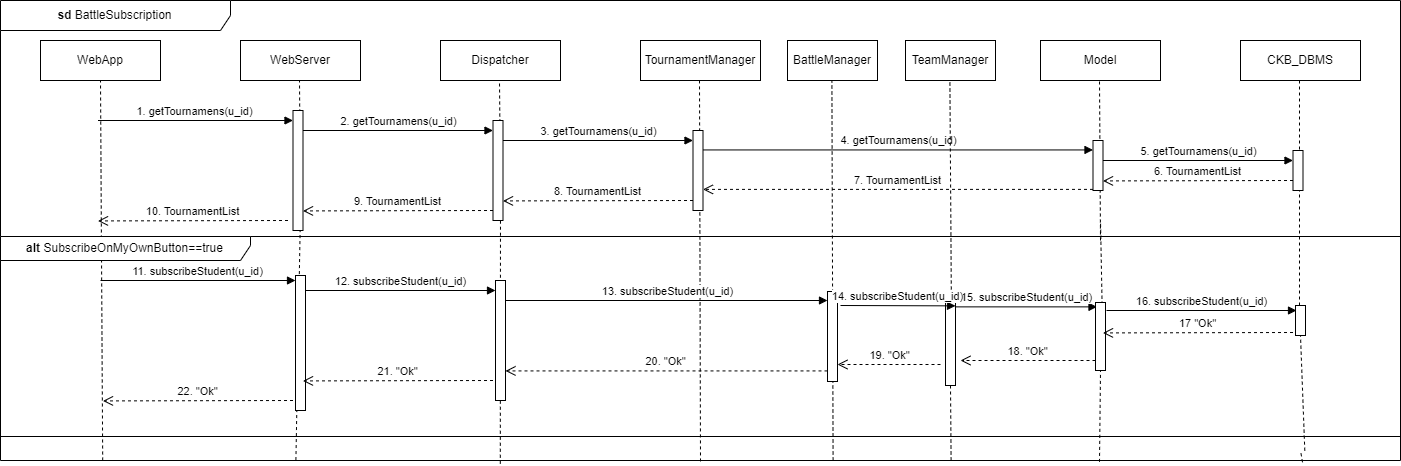

The diagram above was exported from draw.io. Its source (the exported page's mxGraphModel, read from the mxfile embedded in the PNG):
<mxGraphModel dx="1615" dy="815" grid="1" gridSize="10" guides="1" tooltips="1" connect="1" arrows="1" fold="1" page="1" pageScale="1" pageWidth="827" pageHeight="1169" math="0" shadow="0">
  <root>
    <mxCell id="0" />
    <mxCell id="1" parent="0" />
    <mxCell id="YW8DX53lteQ5O1QaX5N_-46" value="&lt;b&gt;sd &lt;/b&gt;BattleSubscription" style="shape=umlFrame;whiteSpace=wrap;html=1;pointerEvents=0;width=230;height=30;" vertex="1" parent="1">
      <mxGeometry x="40" y="40" width="1400" height="460" as="geometry" />
    </mxCell>
    <mxCell id="YW8DX53lteQ5O1QaX5N_-47" value="WebApp" style="rounded=0;whiteSpace=wrap;html=1;" vertex="1" parent="1">
      <mxGeometry x="80" y="80" width="120" height="40" as="geometry" />
    </mxCell>
    <mxCell id="YW8DX53lteQ5O1QaX5N_-48" value="WebServer" style="rounded=0;whiteSpace=wrap;html=1;" vertex="1" parent="1">
      <mxGeometry x="280" y="80" width="120" height="40" as="geometry" />
    </mxCell>
    <mxCell id="YW8DX53lteQ5O1QaX5N_-49" value="Dispatcher" style="rounded=0;whiteSpace=wrap;html=1;" vertex="1" parent="1">
      <mxGeometry x="480" y="80" width="120" height="40" as="geometry" />
    </mxCell>
    <mxCell id="YW8DX53lteQ5O1QaX5N_-50" value="TournamentManager" style="rounded=0;whiteSpace=wrap;html=1;" vertex="1" parent="1">
      <mxGeometry x="680" y="80" width="120" height="40" as="geometry" />
    </mxCell>
    <mxCell id="YW8DX53lteQ5O1QaX5N_-51" value="CKB_DBMS" style="rounded=0;whiteSpace=wrap;html=1;" vertex="1" parent="1">
      <mxGeometry x="1280" y="80" width="120" height="40" as="geometry" />
    </mxCell>
    <mxCell id="YW8DX53lteQ5O1QaX5N_-52" value="Model" style="rounded=0;whiteSpace=wrap;html=1;" vertex="1" parent="1">
      <mxGeometry x="1080" y="80" width="120" height="40" as="geometry" />
    </mxCell>
    <mxCell id="YW8DX53lteQ5O1QaX5N_-53" value="BattleManager" style="rounded=0;whiteSpace=wrap;html=1;" vertex="1" parent="1">
      <mxGeometry x="827" y="80" width="90" height="40" as="geometry" />
    </mxCell>
    <mxCell id="YW8DX53lteQ5O1QaX5N_-54" value="" style="endArrow=none;dashed=1;html=1;rounded=0;entryX=0.5;entryY=1;entryDx=0;entryDy=0;exitX=0.073;exitY=1;exitDx=0;exitDy=0;exitPerimeter=0;" edge="1" parent="1" source="YW8DX53lteQ5O1QaX5N_-46" target="YW8DX53lteQ5O1QaX5N_-47">
      <mxGeometry width="50" height="50" relative="1" as="geometry">
        <mxPoint x="580" y="270" as="sourcePoint" />
        <mxPoint x="630" y="220" as="targetPoint" />
      </mxGeometry>
    </mxCell>
    <mxCell id="YW8DX53lteQ5O1QaX5N_-55" value="" style="endArrow=none;dashed=1;html=1;rounded=0;entryX=0.5;entryY=1;entryDx=0;entryDy=0;" edge="1" parent="1">
      <mxGeometry width="50" height="50" relative="1" as="geometry">
        <mxPoint x="340" y="260" as="sourcePoint" />
        <mxPoint x="339" y="120" as="targetPoint" />
      </mxGeometry>
    </mxCell>
    <mxCell id="YW8DX53lteQ5O1QaX5N_-56" value="" style="endArrow=none;dashed=1;html=1;rounded=0;entryX=0.5;entryY=1;entryDx=0;entryDy=0;" edge="1" parent="1">
      <mxGeometry width="50" height="50" relative="1" as="geometry">
        <mxPoint x="540" y="240" as="sourcePoint" />
        <mxPoint x="539" y="120" as="targetPoint" />
      </mxGeometry>
    </mxCell>
    <mxCell id="YW8DX53lteQ5O1QaX5N_-57" value="" style="endArrow=none;dashed=1;html=1;rounded=0;entryX=0.5;entryY=1;entryDx=0;entryDy=0;exitX=0.5;exitY=1.002;exitDx=0;exitDy=0;exitPerimeter=0;" edge="1" parent="1" source="YW8DX53lteQ5O1QaX5N_-46">
      <mxGeometry width="50" height="50" relative="1" as="geometry">
        <mxPoint x="740" y="560" as="sourcePoint" />
        <mxPoint x="739" y="120" as="targetPoint" />
      </mxGeometry>
    </mxCell>
    <mxCell id="YW8DX53lteQ5O1QaX5N_-58" value="" style="endArrow=none;dashed=1;html=1;rounded=0;entryX=0.5;entryY=1;entryDx=0;entryDy=0;exitX=0.643;exitY=1;exitDx=0;exitDy=0;exitPerimeter=0;" edge="1" parent="1">
      <mxGeometry width="50" height="50" relative="1" as="geometry">
        <mxPoint x="872.5999999999998" y="500.0000000000001" as="sourcePoint" />
        <mxPoint x="871.4" y="120" as="targetPoint" />
      </mxGeometry>
    </mxCell>
    <mxCell id="YW8DX53lteQ5O1QaX5N_-59" value="" style="endArrow=none;dashed=1;html=1;rounded=0;entryX=0.5;entryY=1;entryDx=0;entryDy=0;" edge="1" parent="1">
      <mxGeometry width="50" height="50" relative="1" as="geometry">
        <mxPoint x="1140" y="280" as="sourcePoint" />
        <mxPoint x="1139" y="120" as="targetPoint" />
      </mxGeometry>
    </mxCell>
    <mxCell id="YW8DX53lteQ5O1QaX5N_-60" value="" style="endArrow=none;dashed=1;html=1;rounded=0;entryX=0.5;entryY=1;entryDx=0;entryDy=0;" edge="1" parent="1" source="YW8DX53lteQ5O1QaX5N_-91">
      <mxGeometry width="50" height="50" relative="1" as="geometry">
        <mxPoint x="1339" y="300" as="sourcePoint" />
        <mxPoint x="1339" y="120" as="targetPoint" />
      </mxGeometry>
    </mxCell>
    <mxCell id="YW8DX53lteQ5O1QaX5N_-61" value="" style="endArrow=none;dashed=1;html=1;rounded=0;entryX=0.5;entryY=1;entryDx=0;entryDy=0;exitX=0.211;exitY=0.999;exitDx=0;exitDy=0;exitPerimeter=0;" edge="1" parent="1" source="YW8DX53lteQ5O1QaX5N_-46">
      <mxGeometry width="50" height="50" relative="1" as="geometry">
        <mxPoint x="340" y="560" as="sourcePoint" />
        <mxPoint x="340.0000000000002" y="250" as="targetPoint" />
      </mxGeometry>
    </mxCell>
    <mxCell id="YW8DX53lteQ5O1QaX5N_-62" value="" style="endArrow=none;dashed=1;html=1;rounded=0;entryX=0.5;entryY=1;entryDx=0;entryDy=0;exitX=0.357;exitY=1.007;exitDx=0;exitDy=0;exitPerimeter=0;" edge="1" parent="1" source="YW8DX53lteQ5O1QaX5N_-46">
      <mxGeometry width="50" height="50" relative="1" as="geometry">
        <mxPoint x="540" y="560" as="sourcePoint" />
        <mxPoint x="540.0000000000002" y="230" as="targetPoint" />
      </mxGeometry>
    </mxCell>
    <mxCell id="YW8DX53lteQ5O1QaX5N_-63" value="" style="endArrow=none;dashed=1;html=1;rounded=0;entryX=0.5;entryY=1;entryDx=0;entryDy=0;exitX=0.785;exitY=1.003;exitDx=0;exitDy=0;exitPerimeter=0;" edge="1" parent="1" source="YW8DX53lteQ5O1QaX5N_-87">
      <mxGeometry width="50" height="50" relative="1" as="geometry">
        <mxPoint x="1140" y="560" as="sourcePoint" />
        <mxPoint x="1140" y="260" as="targetPoint" />
      </mxGeometry>
    </mxCell>
    <mxCell id="YW8DX53lteQ5O1QaX5N_-64" value="1. getTournamens(u_id)" style="html=1;verticalAlign=bottom;endArrow=block;curved=0;rounded=0;" edge="1" parent="1">
      <mxGeometry width="80" relative="1" as="geometry">
        <mxPoint x="137.5" y="160" as="sourcePoint" />
        <mxPoint x="332.5" y="160" as="targetPoint" />
      </mxGeometry>
    </mxCell>
    <mxCell id="YW8DX53lteQ5O1QaX5N_-65" value="" style="html=1;points=[[0,0,0,0,5],[0,1,0,0,-5],[1,0,0,0,5],[1,1,0,0,-5]];perimeter=orthogonalPerimeter;outlineConnect=0;targetShapes=umlLifeline;portConstraint=eastwest;newEdgeStyle={&quot;curved&quot;:0,&quot;rounded&quot;:0};" vertex="1" parent="1">
      <mxGeometry x="332.5" y="150" width="10" height="120" as="geometry" />
    </mxCell>
    <mxCell id="YW8DX53lteQ5O1QaX5N_-66" value="" style="html=1;points=[[0,0,0,0,5],[0,1,0,0,-5],[1,0,0,0,5],[1,1,0,0,-5]];perimeter=orthogonalPerimeter;outlineConnect=0;targetShapes=umlLifeline;portConstraint=eastwest;newEdgeStyle={&quot;curved&quot;:0,&quot;rounded&quot;:0};" vertex="1" parent="1">
      <mxGeometry x="732.5" y="170" width="10" height="80" as="geometry" />
    </mxCell>
    <mxCell id="YW8DX53lteQ5O1QaX5N_-67" value="" style="html=1;points=[[0,0,0,0,5],[0,1,0,0,-5],[1,0,0,0,5],[1,1,0,0,-5]];perimeter=orthogonalPerimeter;outlineConnect=0;targetShapes=umlLifeline;portConstraint=eastwest;newEdgeStyle={&quot;curved&quot;:0,&quot;rounded&quot;:0};" vertex="1" parent="1">
      <mxGeometry x="532.5" y="160" width="10" height="100" as="geometry" />
    </mxCell>
    <mxCell id="YW8DX53lteQ5O1QaX5N_-68" value="" style="html=1;points=[[0,0,0,0,5],[0,1,0,0,-5],[1,0,0,0,5],[1,1,0,0,-5]];perimeter=orthogonalPerimeter;outlineConnect=0;targetShapes=umlLifeline;portConstraint=eastwest;newEdgeStyle={&quot;curved&quot;:0,&quot;rounded&quot;:0};" vertex="1" parent="1">
      <mxGeometry x="1132.5" y="180" width="10" height="50" as="geometry" />
    </mxCell>
    <mxCell id="YW8DX53lteQ5O1QaX5N_-69" value="" style="html=1;points=[[0,0,0,0,5],[0,1,0,0,-5],[1,0,0,0,5],[1,1,0,0,-5]];perimeter=orthogonalPerimeter;outlineConnect=0;targetShapes=umlLifeline;portConstraint=eastwest;newEdgeStyle={&quot;curved&quot;:0,&quot;rounded&quot;:0};" vertex="1" parent="1">
      <mxGeometry x="1332.5" y="190" width="10" height="40" as="geometry" />
    </mxCell>
    <mxCell id="YW8DX53lteQ5O1QaX5N_-70" value="2. getTournamens(u_id)" style="html=1;verticalAlign=bottom;endArrow=block;curved=0;rounded=0;" edge="1" parent="1" target="YW8DX53lteQ5O1QaX5N_-67">
      <mxGeometry width="80" relative="1" as="geometry">
        <mxPoint x="342.5" y="170" as="sourcePoint" />
        <mxPoint x="527.5" y="170" as="targetPoint" />
      </mxGeometry>
    </mxCell>
    <mxCell id="YW8DX53lteQ5O1QaX5N_-71" value="3. getTournamens(u_id)" style="html=1;verticalAlign=bottom;endArrow=block;curved=0;rounded=0;" edge="1" parent="1">
      <mxGeometry width="80" relative="1" as="geometry">
        <mxPoint x="542.5" y="180" as="sourcePoint" />
        <mxPoint x="732.5" y="180" as="targetPoint" />
      </mxGeometry>
    </mxCell>
    <mxCell id="YW8DX53lteQ5O1QaX5N_-72" value="4. getTournamens(u_id)" style="html=1;verticalAlign=bottom;endArrow=block;curved=0;rounded=0;" edge="1" parent="1" target="YW8DX53lteQ5O1QaX5N_-68">
      <mxGeometry width="80" relative="1" as="geometry">
        <mxPoint x="742.5" y="189.44" as="sourcePoint" />
        <mxPoint x="932.5" y="189.44" as="targetPoint" />
      </mxGeometry>
    </mxCell>
    <mxCell id="YW8DX53lteQ5O1QaX5N_-73" value="5. getTournamens(u_id)" style="html=1;verticalAlign=bottom;endArrow=block;curved=0;rounded=0;" edge="1" parent="1">
      <mxGeometry width="80" relative="1" as="geometry">
        <mxPoint x="1142.5" y="200" as="sourcePoint" />
        <mxPoint x="1332.5" y="200" as="targetPoint" />
      </mxGeometry>
    </mxCell>
    <mxCell id="YW8DX53lteQ5O1QaX5N_-74" value="6. TournamentList" style="html=1;verticalAlign=bottom;endArrow=open;dashed=1;endSize=8;curved=0;rounded=0;" edge="1" parent="1">
      <mxGeometry relative="1" as="geometry">
        <mxPoint x="1332.5" y="220" as="sourcePoint" />
        <mxPoint x="1142.5" y="220.41999999999996" as="targetPoint" />
      </mxGeometry>
    </mxCell>
    <mxCell id="YW8DX53lteQ5O1QaX5N_-75" value="7. TournamentList" style="html=1;verticalAlign=bottom;endArrow=open;dashed=1;endSize=8;curved=0;rounded=0;" edge="1" parent="1" target="YW8DX53lteQ5O1QaX5N_-66">
      <mxGeometry relative="1" as="geometry">
        <mxPoint x="1132.5" y="228.89" as="sourcePoint" />
        <mxPoint x="942.5" y="229.30999999999995" as="targetPoint" />
      </mxGeometry>
    </mxCell>
    <mxCell id="YW8DX53lteQ5O1QaX5N_-76" value="8. TournamentList" style="html=1;verticalAlign=bottom;endArrow=open;dashed=1;endSize=8;curved=0;rounded=0;" edge="1" parent="1">
      <mxGeometry relative="1" as="geometry">
        <mxPoint x="732.5" y="240" as="sourcePoint" />
        <mxPoint x="542.5" y="240.41999999999996" as="targetPoint" />
      </mxGeometry>
    </mxCell>
    <mxCell id="YW8DX53lteQ5O1QaX5N_-77" value="9. TournamentList" style="html=1;verticalAlign=bottom;endArrow=open;dashed=1;endSize=8;curved=0;rounded=0;" edge="1" parent="1">
      <mxGeometry relative="1" as="geometry">
        <mxPoint x="532.5" y="250" as="sourcePoint" />
        <mxPoint x="342.5" y="250.41999999999996" as="targetPoint" />
      </mxGeometry>
    </mxCell>
    <mxCell id="YW8DX53lteQ5O1QaX5N_-78" value="10. TournamentList" style="html=1;verticalAlign=bottom;endArrow=open;dashed=1;endSize=8;curved=0;rounded=0;" edge="1" parent="1">
      <mxGeometry relative="1" as="geometry">
        <mxPoint x="327.5" y="260" as="sourcePoint" />
        <mxPoint x="137.5" y="260.41999999999996" as="targetPoint" />
      </mxGeometry>
    </mxCell>
    <mxCell id="YW8DX53lteQ5O1QaX5N_-79" value="" style="html=1;points=[[0,0,0,0,5],[0,1,0,0,-5],[1,0,0,0,5],[1,1,0,0,-5]];perimeter=orthogonalPerimeter;outlineConnect=0;targetShapes=umlLifeline;portConstraint=eastwest;newEdgeStyle={&quot;curved&quot;:0,&quot;rounded&quot;:0};" vertex="1" parent="1">
      <mxGeometry x="335" y="315" width="10" height="135" as="geometry" />
    </mxCell>
    <mxCell id="YW8DX53lteQ5O1QaX5N_-81" value="" style="html=1;points=[[0,0,0,0,5],[0,1,0,0,-5],[1,0,0,0,5],[1,1,0,0,-5]];perimeter=orthogonalPerimeter;outlineConnect=0;targetShapes=umlLifeline;portConstraint=eastwest;newEdgeStyle={&quot;curved&quot;:0,&quot;rounded&quot;:0};" vertex="1" parent="1">
      <mxGeometry x="535" y="320" width="10" height="120" as="geometry" />
    </mxCell>
    <mxCell id="YW8DX53lteQ5O1QaX5N_-82" value="11. subscribeStudent(u_id)" style="html=1;verticalAlign=bottom;endArrow=block;curved=0;rounded=0;" edge="1" parent="1" target="YW8DX53lteQ5O1QaX5N_-79">
      <mxGeometry width="80" relative="1" as="geometry">
        <mxPoint x="140" y="320" as="sourcePoint" />
        <mxPoint x="220" y="320" as="targetPoint" />
      </mxGeometry>
    </mxCell>
    <mxCell id="YW8DX53lteQ5O1QaX5N_-83" value="12. subscribeStudent(u_id)" style="html=1;verticalAlign=bottom;endArrow=block;curved=0;rounded=0;" edge="1" parent="1" target="YW8DX53lteQ5O1QaX5N_-81">
      <mxGeometry width="80" relative="1" as="geometry">
        <mxPoint x="345" y="330" as="sourcePoint" />
        <mxPoint x="530" y="330" as="targetPoint" />
      </mxGeometry>
    </mxCell>
    <mxCell id="YW8DX53lteQ5O1QaX5N_-84" value="13. subscribeStudent(u_id)" style="html=1;verticalAlign=bottom;endArrow=block;curved=0;rounded=0;" edge="1" parent="1" target="YW8DX53lteQ5O1QaX5N_-101">
      <mxGeometry width="80" relative="1" as="geometry">
        <mxPoint x="545" y="340" as="sourcePoint" />
        <mxPoint x="930" y="340" as="targetPoint" />
      </mxGeometry>
    </mxCell>
    <mxCell id="YW8DX53lteQ5O1QaX5N_-85" value="15. subscribeStudent(u_id)" style="html=1;verticalAlign=bottom;endArrow=block;curved=0;rounded=0;" edge="1" parent="1" source="YW8DX53lteQ5O1QaX5N_-106">
      <mxGeometry width="80" relative="1" as="geometry">
        <mxPoint x="1000" y="346" as="sourcePoint" />
        <mxPoint x="1136.5" y="346.37" as="targetPoint" />
      </mxGeometry>
    </mxCell>
    <mxCell id="YW8DX53lteQ5O1QaX5N_-86" value="" style="endArrow=none;dashed=1;html=1;rounded=0;entryX=0.5;entryY=1;entryDx=0;entryDy=0;exitX=0.785;exitY=1.003;exitDx=0;exitDy=0;exitPerimeter=0;" edge="1" parent="1" source="YW8DX53lteQ5O1QaX5N_-46" target="YW8DX53lteQ5O1QaX5N_-87">
      <mxGeometry width="50" height="50" relative="1" as="geometry">
        <mxPoint x="1139" y="923" as="sourcePoint" />
        <mxPoint x="1140" y="260" as="targetPoint" />
      </mxGeometry>
    </mxCell>
    <mxCell id="YW8DX53lteQ5O1QaX5N_-87" value="" style="html=1;points=[[0,0,0,0,5],[0,1,0,0,-5],[1,0,0,0,5],[1,1,0,0,-5]];perimeter=orthogonalPerimeter;outlineConnect=0;targetShapes=umlLifeline;portConstraint=eastwest;newEdgeStyle={&quot;curved&quot;:0,&quot;rounded&quot;:0};" vertex="1" parent="1">
      <mxGeometry x="1135" y="342" width="10" height="68" as="geometry" />
    </mxCell>
    <mxCell id="YW8DX53lteQ5O1QaX5N_-88" value="" style="endArrow=none;dashed=1;html=1;rounded=0;entryX=0.5;entryY=1;entryDx=0;entryDy=0;exitX=0.93;exitY=1.004;exitDx=0;exitDy=0;exitPerimeter=0;" edge="1" parent="1" target="YW8DX53lteQ5O1QaX5N_-91">
      <mxGeometry width="50" height="50" relative="1" as="geometry">
        <mxPoint x="1344.3000000000002" y="490.1199999999999" as="sourcePoint" />
        <mxPoint x="1337" y="230" as="targetPoint" />
      </mxGeometry>
    </mxCell>
    <mxCell id="YW8DX53lteQ5O1QaX5N_-89" value="16. subscribeStudent(u_id)" style="html=1;verticalAlign=bottom;endArrow=block;curved=0;rounded=0;" edge="1" parent="1">
      <mxGeometry width="80" relative="1" as="geometry">
        <mxPoint x="1146" y="350" as="sourcePoint" />
        <mxPoint x="1336" y="350" as="targetPoint" />
      </mxGeometry>
    </mxCell>
    <mxCell id="YW8DX53lteQ5O1QaX5N_-90" value="" style="endArrow=none;dashed=1;html=1;rounded=0;entryX=0.5;entryY=1;entryDx=0;entryDy=0;exitX=0.93;exitY=1.004;exitDx=0;exitDy=0;exitPerimeter=0;" edge="1" parent="1" target="YW8DX53lteQ5O1QaX5N_-91">
      <mxGeometry width="50" height="50" relative="1" as="geometry">
        <mxPoint x="1339.8000000000002" y="376.12" as="sourcePoint" />
        <mxPoint x="1335.5" y="230" as="targetPoint" />
      </mxGeometry>
    </mxCell>
    <mxCell id="YW8DX53lteQ5O1QaX5N_-91" value="" style="html=1;points=[[0,0,0,0,5],[0,1,0,0,-5],[1,0,0,0,5],[1,1,0,0,-5]];perimeter=orthogonalPerimeter;outlineConnect=0;targetShapes=umlLifeline;portConstraint=eastwest;newEdgeStyle={&quot;curved&quot;:0,&quot;rounded&quot;:0};" vertex="1" parent="1">
      <mxGeometry x="1335" y="345" width="10" height="30" as="geometry" />
    </mxCell>
    <mxCell id="YW8DX53lteQ5O1QaX5N_-92" value="" style="endArrow=none;dashed=1;html=1;rounded=0;entryX=0.5;entryY=1;entryDx=0;entryDy=0;exitX=0.93;exitY=1.004;exitDx=0;exitDy=0;exitPerimeter=0;" edge="1" parent="1" source="YW8DX53lteQ5O1QaX5N_-46">
      <mxGeometry width="50" height="50" relative="1" as="geometry">
        <mxPoint x="1342" y="924" as="sourcePoint" />
        <mxPoint x="1340" y="490" as="targetPoint" />
      </mxGeometry>
    </mxCell>
    <mxCell id="YW8DX53lteQ5O1QaX5N_-93" value="17 &quot;Ok&quot;" style="html=1;verticalAlign=bottom;endArrow=open;dashed=1;endSize=8;curved=0;rounded=0;" edge="1" parent="1">
      <mxGeometry relative="1" as="geometry">
        <mxPoint x="1332.5" y="372" as="sourcePoint" />
        <mxPoint x="1142.5" y="372.41999999999996" as="targetPoint" />
      </mxGeometry>
    </mxCell>
    <mxCell id="YW8DX53lteQ5O1QaX5N_-94" value="18. &quot;Ok&quot;" style="html=1;verticalAlign=bottom;endArrow=open;dashed=1;endSize=8;curved=0;rounded=0;" edge="1" parent="1">
      <mxGeometry relative="1" as="geometry">
        <mxPoint x="1135" y="400" as="sourcePoint" />
        <mxPoint x="1000" y="400" as="targetPoint" />
      </mxGeometry>
    </mxCell>
    <mxCell id="YW8DX53lteQ5O1QaX5N_-95" value="20. &quot;Ok&quot;" style="html=1;verticalAlign=bottom;endArrow=open;dashed=1;endSize=8;curved=0;rounded=0;" edge="1" parent="1" source="YW8DX53lteQ5O1QaX5N_-101">
      <mxGeometry relative="1" as="geometry">
        <mxPoint x="940" y="410" as="sourcePoint" />
        <mxPoint x="545" y="410.41999999999996" as="targetPoint" />
      </mxGeometry>
    </mxCell>
    <mxCell id="YW8DX53lteQ5O1QaX5N_-96" value="21. &quot;Ok&quot;" style="html=1;verticalAlign=bottom;endArrow=open;dashed=1;endSize=8;curved=0;rounded=0;" edge="1" parent="1">
      <mxGeometry relative="1" as="geometry">
        <mxPoint x="532.5" y="419.99999999999994" as="sourcePoint" />
        <mxPoint x="342.5" y="420.4199999999999" as="targetPoint" />
      </mxGeometry>
    </mxCell>
    <mxCell id="YW8DX53lteQ5O1QaX5N_-97" value="22. &quot;Ok&quot;" style="html=1;verticalAlign=bottom;endArrow=open;dashed=1;endSize=8;curved=0;rounded=0;" edge="1" parent="1">
      <mxGeometry relative="1" as="geometry">
        <mxPoint x="332.5" y="439.99999999999994" as="sourcePoint" />
        <mxPoint x="142.5" y="440.4199999999999" as="targetPoint" />
      </mxGeometry>
    </mxCell>
    <mxCell id="YW8DX53lteQ5O1QaX5N_-101" value="" style="html=1;points=[[0,0,0,0,5],[0,1,0,0,-5],[1,0,0,0,5],[1,1,0,0,-5]];perimeter=orthogonalPerimeter;outlineConnect=0;targetShapes=umlLifeline;portConstraint=eastwest;newEdgeStyle={&quot;curved&quot;:0,&quot;rounded&quot;:0};" vertex="1" parent="1">
      <mxGeometry x="867" y="331" width="10" height="90" as="geometry" />
    </mxCell>
    <mxCell id="YW8DX53lteQ5O1QaX5N_-102" value="&lt;b&gt;alt &lt;/b&gt;SubscribeOnMyOwnButton==true" style="shape=umlFrame;whiteSpace=wrap;html=1;pointerEvents=0;width=250;height=24;" vertex="1" parent="1">
      <mxGeometry x="40" y="276" width="1400" height="200" as="geometry" />
    </mxCell>
    <mxCell id="YW8DX53lteQ5O1QaX5N_-104" value="TeamManager" style="rounded=0;whiteSpace=wrap;html=1;" vertex="1" parent="1">
      <mxGeometry x="945" y="80" width="90" height="40" as="geometry" />
    </mxCell>
    <mxCell id="YW8DX53lteQ5O1QaX5N_-105" value="" style="endArrow=none;dashed=1;html=1;rounded=0;entryX=0.5;entryY=1;entryDx=0;entryDy=0;exitX=0.643;exitY=1;exitDx=0;exitDy=0;exitPerimeter=0;" edge="1" parent="1" source="YW8DX53lteQ5O1QaX5N_-106">
      <mxGeometry width="50" height="50" relative="1" as="geometry">
        <mxPoint x="990.5999999999998" y="500.0000000000001" as="sourcePoint" />
        <mxPoint x="989.4" y="120" as="targetPoint" />
      </mxGeometry>
    </mxCell>
    <mxCell id="YW8DX53lteQ5O1QaX5N_-107" value="" style="endArrow=none;dashed=1;html=1;rounded=0;entryX=0.5;entryY=1;entryDx=0;entryDy=0;exitX=0.643;exitY=1;exitDx=0;exitDy=0;exitPerimeter=0;" edge="1" parent="1" target="YW8DX53lteQ5O1QaX5N_-106">
      <mxGeometry width="50" height="50" relative="1" as="geometry">
        <mxPoint x="990.5999999999998" y="500.0000000000001" as="sourcePoint" />
        <mxPoint x="989.4" y="120" as="targetPoint" />
      </mxGeometry>
    </mxCell>
    <mxCell id="YW8DX53lteQ5O1QaX5N_-106" value="" style="html=1;points=[[0,0,0,0,5],[0,1,0,0,-5],[1,0,0,0,5],[1,1,0,0,-5]];perimeter=orthogonalPerimeter;outlineConnect=0;targetShapes=umlLifeline;portConstraint=eastwest;newEdgeStyle={&quot;curved&quot;:0,&quot;rounded&quot;:0};" vertex="1" parent="1">
      <mxGeometry x="985" y="335" width="10" height="90" as="geometry" />
    </mxCell>
    <mxCell id="YW8DX53lteQ5O1QaX5N_-108" value="14. subscribeStudent(u_id)" style="html=1;verticalAlign=bottom;endArrow=block;curved=0;rounded=0;" edge="1" parent="1">
      <mxGeometry width="80" relative="1" as="geometry">
        <mxPoint x="880" y="345" as="sourcePoint" />
        <mxPoint x="995" y="345.37" as="targetPoint" />
      </mxGeometry>
    </mxCell>
    <mxCell id="YW8DX53lteQ5O1QaX5N_-109" value="19. &quot;Ok&quot;" style="html=1;verticalAlign=bottom;endArrow=open;dashed=1;endSize=8;curved=0;rounded=0;" edge="1" parent="1">
      <mxGeometry relative="1" as="geometry">
        <mxPoint x="980" y="404" as="sourcePoint" />
        <mxPoint x="877" y="404" as="targetPoint" />
      </mxGeometry>
    </mxCell>
  </root>
</mxGraphModel>